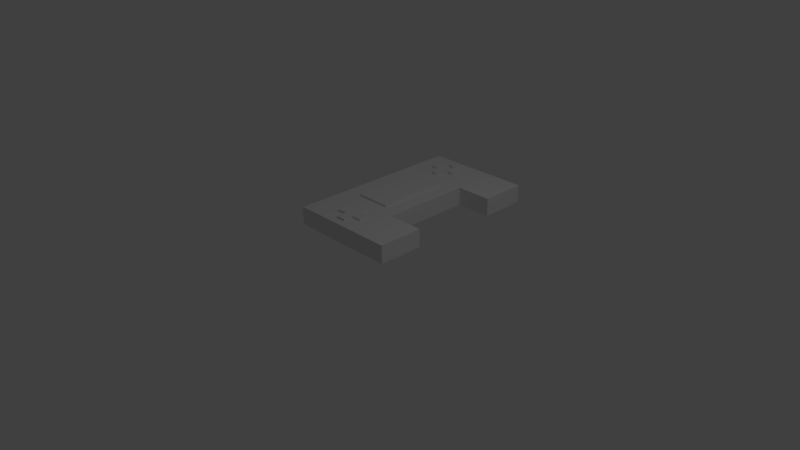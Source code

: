# Source: Controller.blend  (saved by Blender 2.78.0; exported with 4.5.12 LTS)
import bpy
from mathutils import Matrix  # noqa: F401  (used for matrix-valued properties, if any)

bpy.ops.wm.read_factory_settings(use_empty=True)
scene = bpy.context.scene
scene.name = 'Scene'

# ---- collections
col_collection_1 = bpy.data.collections.new('Collection 1'); scene.collection.children.link(col_collection_1)

# ---- materials (node trees are filled in below, after node groups)
mat_material_001 = bpy.data.materials.new('Material.001')
mat_material_001.alpha_threshold = 0.0
mat_material_001.use_transparent_shadow = False
mat_material_001.roughness = 0.5

# ---- material node trees

# ---- world
world_world = bpy.data.worlds.new('World'); scene.world = world_world
world_world.color = (0.05088, 0.05088, 0.05088)
world_world.use_sun_shadow = False
world_world.sun_shadow_jitter_overblur = 0.0
world_world.cycles.sampling_method = 'NONE'
world_world.cycles.sample_map_resolution = 256

# ---- cameras
cam_camera = bpy.data.cameras.new('Camera')
cam_camera.clip_end = 100.0
cam_camera.lens = 35.0
cam_camera.sensor_width = 32.0
cam_camera.sensor_height = 18.0
cam_camera.ortho_scale = 7.314
cam_camera.dof.focus_distance = 0.0
cam_camera.dof.aperture_fstop = 128.0

# ---- lights
light_lamp = bpy.data.lights.new('Lamp', 'POINT')
light_lamp.transmission_factor = 0.0
light_lamp.cutoff_distance = 30.0
light_lamp.energy = 100.0
light_lamp.shadow_buffer_clip_start = 1.001
light_lamp.shadow_soft_size = 0.1
light_lamp.shadow_maximum_resolution = 0.006
light_lamp.use_absolute_resolution = True
light_lamp.cycles.use_multiple_importance_sampling = False

# ---- meshes
me_controller_010 = bpy.data.meshes.new('Controller.010')
me_controller_010.from_pydata([(-0.0466, -0.1229, -1.028), (-0.06025, -0.1229, -1.035), (-0.07178, -0.1229, -1.045), (-0.08054, -0.1229, -1.058), (-0.086, -0.1229, -1.072), (-0.08786, -0.1229, -1.088), (-0.086, -0.1229, -1.103), (-0.08054, -0.1229, -1.117), (-0.07178, -0.1229, -1.13), (-0.06025, -0.1229, -1.14), (-0.01622, -0.1229, -1.024), (-0.001256, -0.1229, -1.028), (0.01239, -0.1229, -1.035), (0.02393, -0.1229, -1.045), (0.03268, -0.1229, -1.058), (0.03815, -0.1229, -1.072), (0.04001, -0.1229, -1.088), (0.03815, -0.1229, -1.103), (-0.03163, -0.1229, -1.024), (0.03268, -0.1229, -1.117), (0.02393, -0.1229, -1.13), (0.01239, -0.1229, -1.14), (-0.001256, -0.1229, -1.147), (-0.01622, -0.1229, -1.151), (-0.03163, -0.1229, -1.151), (-0.0466, -0.1229, -1.147), (0.03815, -0.1483, -1.103), (0.04001, -0.1483, -1.088), (0.03268, -0.1483, -1.117), (0.02393, -0.1483, -1.13), (0.01239, -0.1483, -1.14), (-0.001256, -0.1483, -1.147), (-0.01622, -0.1483, -1.151), (-0.03163, -0.1483, -1.151), (-0.0466, -0.1483, -1.147), (-0.06025, -0.1483, -1.14), (-0.07178, -0.1483, -1.13), (-0.08054, -0.1483, -1.117), (-0.086, -0.1483, -1.103), (-0.08786, -0.1483, -1.088), (-0.086, -0.1483, -1.072), (-0.08054, -0.1483, -1.058), (-0.07178, -0.1483, -1.045), (-0.06025, -0.1483, -1.035), (-0.0466, -0.1483, -1.028), (-0.03163, -0.1483, -1.024), (-0.01622, -0.1483, -1.024), (-0.001256, -0.1483, -1.028), (0.01239, -0.1483, -1.035), (0.02393, -0.1483, -1.045), (0.03268, -0.1483, -1.058), (0.03815, -0.1483, -1.072)], [], [(26, 17, 27), (26, 19, 17), (26, 28, 19), (19, 28, 20), (20, 28, 29), (21, 29, 30), (22, 30, 31), (23, 31, 32), (24, 32, 33), (25, 33, 34), (9, 34, 35), (8, 35, 36), (7, 36, 37), (6, 37, 38), (5, 38, 39), (4, 39, 40), (3, 40, 41), (2, 41, 42), (1, 42, 43), (0, 43, 44), (18, 44, 45), (10, 45, 46), (11, 46, 47), (12, 47, 48), (13, 48, 49), (14, 49, 50), (15, 50, 51), (16, 51, 27), (17, 16, 27), (20, 29, 21), (21, 30, 22), (22, 31, 23), (23, 32, 24), (24, 33, 25), (25, 34, 9), (9, 35, 8), (8, 36, 7), (7, 37, 6), (6, 38, 5), (5, 39, 4), (4, 40, 3), (3, 41, 2), (2, 42, 1), (1, 43, 0), (0, 44, 18), (18, 45, 10), (10, 46, 11), (11, 47, 12), (12, 48, 13), (13, 49, 14), (14, 50, 15), (15, 51, 16), (27, 51, 26), (26, 51, 28), (28, 51, 50), (29, 50, 49), (30, 49, 48), (31, 48, 47), (32, 47, 46), (33, 46, 45), (34, 45, 44), (35, 44, 43), (36, 43, 42), (37, 42, 41), (38, 41, 40), (39, 38, 40), (28, 50, 29), (29, 49, 30), (30, 48, 31), (31, 47, 32), (32, 46, 33), (33, 45, 34), (34, 44, 35), (35, 43, 36), (36, 42, 37), (37, 41, 38)])
_uv = me_controller_010.uv_layers.new(name='UVMap')
_uv.uv.foreach_set('vector', [0.6218, 0.912, 0.6161, 0.912, 0.6218, 0.9086, 0.6218, 0.912, 0.6161, 0.9153, 0.6161, 0.912, 0.6218, 0.912, 0.6218, 0.9153, 0.6161, 0.9153, 0.6161, 0.9153, 0.6218, 0.9153, 0.6161, 0.9181, 0.6161, 0.9181, 0.6218, 0.9153, 0.6218, 0.9181, 0.7402, 0.9198, 0.7376, 0.9255, 0.7402, 0.9255, 0.7433, 0.9198, 0.7402, 0.9255, 0.7433, 0.9255, 0.7466, 0.9198, 0.7433, 0.9255, 0.7466, 0.9255, 0.7501, 0.9198, 0.7466, 0.9255, 0.7501, 0.9255, 0.7534, 0.9198, 0.7501, 0.9255, 0.7534, 0.9255, 0.7565, 0.9198, 0.7534, 0.9255, 0.7565, 0.9255, 0.7591, 0.9198, 0.7565, 0.9255, 0.7591, 0.9255, 0.5123, 0.9153, 0.518, 0.9181, 0.518, 0.9153, 0.5123, 0.912, 0.518, 0.9153, 0.518, 0.912, 0.5123, 0.9086, 0.518, 0.912, 0.518, 0.9086, 0.5123, 0.9052, 0.518, 0.9086, 0.518, 0.9052, 0.5123, 0.9019, 0.518, 0.9052, 0.518, 0.9019, 0.5123, 0.8991, 0.518, 0.9019, 0.518, 0.8991, 0.3915, 0.9141, 0.3941, 0.9198, 0.3915, 0.9198, 0.3885, 0.9141, 0.3915, 0.9198, 0.3885, 0.9198, 0.3851, 0.9141, 0.3885, 0.9198, 0.3851, 0.9198, 0.3817, 0.9141, 0.3851, 0.9198, 0.3817, 0.9198, 0.3783, 0.9141, 0.3817, 0.9198, 0.3783, 0.9198, 0.3752, 0.9141, 0.3783, 0.9198, 0.3752, 0.9198, 0.3727, 0.9141, 0.3752, 0.9198, 0.3727, 0.9198, 0.6161, 0.9019, 0.6218, 0.8991, 0.6218, 0.9019, 0.6161, 0.9052, 0.6218, 0.9019, 0.6218, 0.9052, 0.6161, 0.9086, 0.6218, 0.9052, 0.6218, 0.9086, 0.6161, 0.912, 0.6161, 0.9086, 0.6218, 0.9086, 0.7376, 0.9198, 0.7376, 0.9255, 0.7402, 0.9198, 0.7402, 0.9198, 0.7402, 0.9255, 0.7433, 0.9198, 0.7433, 0.9198, 0.7433, 0.9255, 0.7466, 0.9198, 0.7466, 0.9198, 0.7466, 0.9255, 0.7501, 0.9198, 0.7501, 0.9198, 0.7501, 0.9255, 0.7534, 0.9198, 0.7534, 0.9198, 0.7534, 0.9255, 0.7565, 0.9198, 0.7565, 0.9198, 0.7565, 0.9255, 0.7591, 0.9198, 0.5123, 0.9181, 0.518, 0.9181, 0.5123, 0.9153, 0.5123, 0.9153, 0.518, 0.9153, 0.5123, 0.912, 0.5123, 0.912, 0.518, 0.912, 0.5123, 0.9086, 0.5123, 0.9086, 0.518, 0.9086, 0.5123, 0.9052, 0.5123, 0.9052, 0.518, 0.9052, 0.5123, 0.9019, 0.5123, 0.9019, 0.518, 0.9019, 0.5123, 0.8991, 0.3941, 0.9141, 0.3941, 0.9198, 0.3915, 0.9141, 0.3915, 0.9141, 0.3915, 0.9198, 0.3885, 0.9141, 0.3885, 0.9141, 0.3885, 0.9198, 0.3851, 0.9141, 0.3851, 0.9141, 0.3851, 0.9198, 0.3817, 0.9141, 0.3817, 0.9141, 0.3817, 0.9198, 0.3783, 0.9141, 0.3783, 0.9141, 0.3783, 0.9198, 0.3752, 0.9141, 0.3752, 0.9141, 0.3752, 0.9198, 0.3727, 0.9141, 0.6161, 0.8991, 0.6218, 0.8991, 0.6161, 0.9019, 0.6161, 0.9019, 0.6218, 0.9019, 0.6161, 0.9052, 0.6161, 0.9052, 0.6218, 0.9052, 0.6161, 0.9086, 0.3044, 0.9218, 0.301, 0.9214, 0.3078, 0.9214, 0.3078, 0.9214, 0.301, 0.9214, 0.3111, 0.9202, 0.3111, 0.9202, 0.301, 0.9214, 0.2977, 0.9202, 0.3139, 0.9182, 0.2977, 0.9202, 0.2949, 0.9182, 0.3162, 0.9156, 0.2949, 0.9182, 0.2926, 0.9156, 0.3178, 0.9126, 0.2926, 0.9156, 0.291, 0.9126, 0.3186, 0.9092, 0.291, 0.9126, 0.2902, 0.9092, 0.3186, 0.9058, 0.2902, 0.9092, 0.2902, 0.9058, 0.3178, 0.9024, 0.2902, 0.9058, 0.291, 0.9024, 0.3162, 0.8993, 0.291, 0.9024, 0.2926, 0.8993, 0.3139, 0.8968, 0.2926, 0.8993, 0.2949, 0.8968, 0.3111, 0.8948, 0.2949, 0.8968, 0.2977, 0.8948, 0.3078, 0.8936, 0.2977, 0.8948, 0.301, 0.8936, 0.3044, 0.8932, 0.3078, 0.8936, 0.301, 0.8936, 0.3111, 0.9202, 0.2977, 0.9202, 0.3139, 0.9182, 0.3139, 0.9182, 0.2949, 0.9182, 0.3162, 0.9156, 0.3162, 0.9156, 0.2926, 0.9156, 0.3178, 0.9126, 0.3178, 0.9126, 0.291, 0.9126, 0.3186, 0.9092, 0.3186, 0.9092, 0.2902, 0.9092, 0.3186, 0.9058, 0.3186, 0.9058, 0.2902, 0.9058, 0.3178, 0.9024, 0.3178, 0.9024, 0.291, 0.9024, 0.3162, 0.8993, 0.3162, 0.8993, 0.2926, 0.8993, 0.3139, 0.8968, 0.3139, 0.8968, 0.2949, 0.8968, 0.3111, 0.8948, 0.3111, 0.8948, 0.2977, 0.8948, 0.3078, 0.8936])
me_controller_010.materials.append(mat_material_001)
me_controller_010.use_remesh_preserve_volume = False
me_controller_010.use_remesh_preserve_attributes = False
me_controller_010.use_mirror_vertex_groups = False
me_controller_010.update()
me_controller_009 = bpy.data.meshes.new('Controller.009')
me_controller_009.from_pydata([(-0.08054, -0.1229, -0.7696), (-0.086, -0.1229, -0.784), (-0.07178, -0.1229, -0.7569), (-0.06025, -0.1229, -0.7467), (-0.0466, -0.1229, -0.7396), (-0.03163, -0.1229, -0.7359), (-0.01622, -0.1229, -0.7359), (-0.001256, -0.1229, -0.7396), (0.01239, -0.1229, -0.7467), (0.02393, -0.1229, -0.7569), (0.03268, -0.1229, -0.7696), (0.03815, -0.1229, -0.784), (0.04001, -0.1229, -0.7993), (0.03815, -0.1229, -0.8146), (0.03268, -0.1229, -0.829), (0.02393, -0.1229, -0.8417), (0.01239, -0.1229, -0.8519), (-0.001256, -0.1229, -0.8591), (-0.01622, -0.1229, -0.8628), (-0.08786, -0.1229, -0.7993), (-0.086, -0.1229, -0.8146), (-0.08054, -0.1229, -0.829), (-0.07178, -0.1229, -0.8417), (-0.06025, -0.1229, -0.8519), (-0.0466, -0.1229, -0.8591), (-0.03163, -0.1229, -0.8628), (0.03815, -0.1483, -0.8146), (0.04001, -0.1483, -0.7993), (0.03268, -0.1483, -0.829), (0.02393, -0.1483, -0.8417), (0.01239, -0.1483, -0.8519), (-0.001256, -0.1483, -0.8591), (-0.01622, -0.1483, -0.8628), (-0.03163, -0.1483, -0.8628), (-0.0466, -0.1483, -0.8591), (-0.06025, -0.1483, -0.8519), (-0.07178, -0.1483, -0.8417), (-0.08054, -0.1483, -0.829), (-0.086, -0.1483, -0.8146), (-0.08786, -0.1483, -0.7993), (-0.086, -0.1483, -0.784), (-0.08054, -0.1483, -0.7696), (-0.07178, -0.1483, -0.7569), (-0.06025, -0.1483, -0.7467), (-0.0466, -0.1483, -0.7396), (-0.03163, -0.1483, -0.7359), (-0.01622, -0.1483, -0.7359), (-0.001256, -0.1483, -0.7396), (0.01239, -0.1483, -0.7467), (0.02393, -0.1483, -0.7569), (0.03268, -0.1483, -0.7696), (0.03815, -0.1483, -0.784)], [], [(26, 13, 27), (26, 14, 13), (26, 28, 14), (14, 28, 15), (15, 28, 29), (16, 29, 30), (17, 30, 31), (18, 31, 32), (25, 32, 33), (24, 33, 34), (23, 34, 35), (22, 35, 36), (21, 36, 37), (20, 37, 38), (19, 38, 39), (1, 39, 40), (0, 40, 41), (2, 41, 42), (3, 42, 43), (4, 43, 44), (5, 44, 45), (6, 45, 46), (7, 46, 47), (8, 47, 48), (9, 48, 49), (10, 49, 50), (11, 50, 51), (12, 51, 27), (13, 12, 27), (15, 29, 16), (16, 30, 17), (17, 31, 18), (18, 32, 25), (25, 33, 24), (24, 34, 23), (23, 35, 22), (22, 36, 21), (21, 37, 20), (20, 38, 19), (19, 39, 1), (1, 40, 0), (0, 41, 2), (2, 42, 3), (3, 43, 4), (4, 44, 5), (5, 45, 6), (6, 46, 7), (7, 47, 8), (8, 48, 9), (9, 49, 10), (10, 50, 11), (11, 51, 12), (27, 51, 26), (26, 51, 28), (28, 51, 50), (29, 50, 49), (30, 49, 48), (31, 48, 47), (32, 47, 46), (33, 46, 45), (34, 45, 44), (35, 44, 43), (36, 43, 42), (37, 42, 41), (38, 41, 40), (39, 38, 40), (28, 50, 29), (29, 49, 30), (30, 48, 31), (31, 47, 32), (32, 46, 33), (33, 45, 34), (34, 44, 35), (35, 43, 36), (36, 42, 37), (37, 41, 38)])
_uv = me_controller_009.uv_layers.new(name='UVMap')
_uv.uv.foreach_set('vector', [0.9216, 0.5452, 0.9159, 0.5452, 0.9216, 0.5418, 0.9216, 0.5452, 0.9159, 0.5485, 0.9159, 0.5452, 0.9216, 0.5452, 0.9216, 0.5485, 0.9159, 0.5485, 0.9159, 0.5485, 0.9216, 0.5485, 0.9159, 0.5513, 0.9159, 0.5513, 0.9216, 0.5485, 0.9216, 0.5513, 0.7177, 0.9198, 0.7151, 0.9255, 0.7177, 0.9255, 0.7208, 0.9198, 0.7177, 0.9255, 0.7208, 0.9255, 0.7241, 0.9198, 0.7208, 0.9255, 0.7241, 0.9255, 0.7276, 0.9198, 0.7241, 0.9255, 0.7276, 0.9255, 0.7309, 0.9198, 0.7276, 0.9255, 0.7309, 0.9255, 0.734, 0.9198, 0.7309, 0.9255, 0.734, 0.9255, 0.7366, 0.9198, 0.734, 0.9255, 0.7366, 0.9255, 0.9226, 0.5485, 0.9283, 0.5513, 0.9283, 0.5485, 0.9226, 0.5452, 0.9283, 0.5485, 0.9283, 0.5452, 0.9226, 0.5418, 0.9283, 0.5452, 0.9283, 0.5418, 0.9226, 0.5384, 0.9283, 0.5418, 0.9283, 0.5384, 0.9226, 0.5351, 0.9283, 0.5384, 0.9283, 0.5351, 0.9226, 0.5323, 0.9283, 0.5351, 0.9283, 0.5323, 0.3394, 0.9141, 0.342, 0.9198, 0.3394, 0.9198, 0.3363, 0.9141, 0.3394, 0.9198, 0.3363, 0.9198, 0.333, 0.9141, 0.3363, 0.9198, 0.333, 0.9198, 0.3295, 0.9141, 0.333, 0.9198, 0.3295, 0.9198, 0.3262, 0.9141, 0.3295, 0.9198, 0.3262, 0.9198, 0.3231, 0.9141, 0.3262, 0.9198, 0.3231, 0.9198, 0.3205, 0.9141, 0.3231, 0.9198, 0.3205, 0.9198, 0.9159, 0.5351, 0.9216, 0.5323, 0.9216, 0.5351, 0.9159, 0.5384, 0.9216, 0.5351, 0.9216, 0.5384, 0.9159, 0.5418, 0.9216, 0.5384, 0.9216, 0.5418, 0.9159, 0.5452, 0.9159, 0.5418, 0.9216, 0.5418, 0.7151, 0.9198, 0.7151, 0.9255, 0.7177, 0.9198, 0.7177, 0.9198, 0.7177, 0.9255, 0.7208, 0.9198, 0.7208, 0.9198, 0.7208, 0.9255, 0.7241, 0.9198, 0.7241, 0.9198, 0.7241, 0.9255, 0.7276, 0.9198, 0.7276, 0.9198, 0.7276, 0.9255, 0.7309, 0.9198, 0.7309, 0.9198, 0.7309, 0.9255, 0.734, 0.9198, 0.734, 0.9198, 0.734, 0.9255, 0.7366, 0.9198, 0.9226, 0.5513, 0.9283, 0.5513, 0.9226, 0.5485, 0.9226, 0.5485, 0.9283, 0.5485, 0.9226, 0.5452, 0.9226, 0.5452, 0.9283, 0.5452, 0.9226, 0.5418, 0.9226, 0.5418, 0.9283, 0.5418, 0.9226, 0.5384, 0.9226, 0.5384, 0.9283, 0.5384, 0.9226, 0.5351, 0.9226, 0.5351, 0.9283, 0.5351, 0.9226, 0.5323, 0.342, 0.9141, 0.342, 0.9198, 0.3394, 0.9141, 0.3394, 0.9141, 0.3394, 0.9198, 0.3363, 0.9141, 0.3363, 0.9141, 0.3363, 0.9198, 0.333, 0.9141, 0.333, 0.9141, 0.333, 0.9198, 0.3295, 0.9141, 0.3295, 0.9141, 0.3295, 0.9198, 0.3262, 0.9141, 0.3262, 0.9141, 0.3262, 0.9198, 0.3231, 0.9141, 0.3231, 0.9141, 0.3231, 0.9198, 0.3205, 0.9141, 0.9159, 0.5323, 0.9216, 0.5323, 0.9159, 0.5351, 0.9159, 0.5351, 0.9216, 0.5351, 0.9159, 0.5384, 0.9159, 0.5384, 0.9216, 0.5384, 0.9159, 0.5418, 0.3178, 0.8727, 0.3186, 0.8761, 0.3162, 0.8697, 0.3162, 0.8697, 0.3186, 0.8761, 0.3139, 0.8671, 0.3139, 0.8671, 0.3186, 0.8761, 0.3186, 0.8795, 0.3111, 0.8651, 0.3186, 0.8795, 0.3178, 0.8829, 0.3078, 0.8639, 0.3178, 0.8829, 0.3162, 0.8859, 0.3044, 0.8635, 0.3162, 0.8859, 0.3139, 0.8885, 0.301, 0.8639, 0.3139, 0.8885, 0.3111, 0.8905, 0.2977, 0.8651, 0.3111, 0.8905, 0.3078, 0.8917, 0.2949, 0.8671, 0.3078, 0.8917, 0.3044, 0.8921, 0.2926, 0.8697, 0.3044, 0.8921, 0.301, 0.8917, 0.291, 0.8727, 0.301, 0.8917, 0.2977, 0.8905, 0.2902, 0.8761, 0.2977, 0.8905, 0.2949, 0.8885, 0.2902, 0.8795, 0.2949, 0.8885, 0.2926, 0.8859, 0.291, 0.8829, 0.2902, 0.8795, 0.2926, 0.8859, 0.3139, 0.8671, 0.3186, 0.8795, 0.3111, 0.8651, 0.3111, 0.8651, 0.3178, 0.8829, 0.3078, 0.8639, 0.3078, 0.8639, 0.3162, 0.8859, 0.3044, 0.8635, 0.3044, 0.8635, 0.3139, 0.8885, 0.301, 0.8639, 0.301, 0.8639, 0.3111, 0.8905, 0.2977, 0.8651, 0.2977, 0.8651, 0.3078, 0.8917, 0.2949, 0.8671, 0.2949, 0.8671, 0.3044, 0.8921, 0.2926, 0.8697, 0.2926, 0.8697, 0.301, 0.8917, 0.291, 0.8727, 0.291, 0.8727, 0.2977, 0.8905, 0.2902, 0.8761, 0.2902, 0.8761, 0.2949, 0.8885, 0.2902, 0.8795])
me_controller_009.materials.append(mat_material_001)
me_controller_009.use_remesh_preserve_volume = False
me_controller_009.use_remesh_preserve_attributes = False
me_controller_009.use_mirror_vertex_groups = False
me_controller_009.update()
me_controller_008 = bpy.data.meshes.new('Controller.008')
me_controller_008.from_pydata([(0.1218, -0.1229, -0.8928), (0.1069, -0.1229, -0.8892), (0.09155, -0.1229, -0.8892), (0.07665, -0.1229, -0.8928), (0.06306, -0.1229, -0.9), (0.05158, -0.1229, -0.9102), (0.04286, -0.1229, -0.9228), (0.03742, -0.1229, -0.9371), (0.03557, -0.1229, -0.9524), (0.03742, -0.1229, -0.9676), (0.04286, -0.1229, -0.982), (0.05158, -0.1229, -0.9946), (0.06306, -0.1229, -1.005), (0.07665, -0.1229, -1.012), (0.09155, -0.1229, -1.016), (0.1069, -0.1229, -1.016), (0.1218, -0.1229, -1.012), (0.1354, -0.1229, -0.9), (0.1469, -0.1229, -0.9102), (0.1556, -0.1229, -0.9228), (0.161, -0.1229, -0.9371), (0.1629, -0.1229, -0.9524), (0.161, -0.1229, -0.9676), (0.1354, -0.1229, -1.005), (0.1469, -0.1229, -0.9946), (0.1556, -0.1229, -0.982), (0.161, -0.1483, -0.9676), (0.1629, -0.1483, -0.9524), (0.1556, -0.1483, -0.982), (0.1469, -0.1483, -0.9946), (0.1354, -0.1483, -1.005), (0.1218, -0.1483, -1.012), (0.1069, -0.1483, -1.016), (0.09155, -0.1483, -1.016), (0.07665, -0.1483, -1.012), (0.06306, -0.1483, -1.005), (0.05158, -0.1483, -0.9946), (0.04286, -0.1483, -0.982), (0.03742, -0.1483, -0.9676), (0.03557, -0.1483, -0.9524), (0.03742, -0.1483, -0.9371), (0.04286, -0.1483, -0.9228), (0.05158, -0.1483, -0.9102), (0.06306, -0.1483, -0.9), (0.07665, -0.1483, -0.8928), (0.09155, -0.1483, -0.8892), (0.1069, -0.1483, -0.8892), (0.1218, -0.1483, -0.8928), (0.1354, -0.1483, -0.9), (0.1469, -0.1483, -0.9102), (0.1556, -0.1483, -0.9228), (0.161, -0.1483, -0.9371)], [], [(26, 22, 27), (26, 25, 22), (26, 28, 25), (25, 28, 24), (24, 28, 29), (23, 29, 30), (16, 30, 31), (15, 31, 32), (14, 32, 33), (13, 33, 34), (12, 34, 35), (11, 35, 36), (10, 36, 37), (9, 37, 38), (8, 38, 39), (7, 39, 40), (6, 40, 41), (5, 41, 42), (4, 42, 43), (3, 43, 44), (2, 44, 45), (1, 45, 46), (0, 46, 47), (17, 47, 48), (18, 48, 49), (19, 49, 50), (20, 50, 51), (21, 51, 27), (22, 21, 27), (24, 29, 23), (23, 30, 16), (16, 31, 15), (15, 32, 14), (14, 33, 13), (13, 34, 12), (12, 35, 11), (11, 36, 10), (10, 37, 9), (9, 38, 8), (8, 39, 7), (7, 40, 6), (6, 41, 5), (5, 42, 4), (4, 43, 3), (3, 44, 2), (2, 45, 1), (1, 46, 0), (0, 47, 17), (17, 48, 18), (18, 49, 19), (19, 50, 20), (20, 51, 21), (27, 51, 26), (26, 51, 28), (28, 51, 50), (29, 50, 49), (30, 49, 48), (31, 48, 47), (32, 47, 46), (33, 46, 45), (34, 45, 44), (35, 44, 43), (36, 43, 42), (37, 42, 41), (38, 41, 40), (39, 38, 40), (28, 50, 29), (29, 49, 30), (30, 48, 31), (31, 47, 32), (32, 46, 33), (33, 45, 34), (34, 44, 35), (35, 43, 36), (36, 42, 37), (37, 41, 38)])
_uv = me_controller_008.uv_layers.new(name='UVMap')
_uv.uv.foreach_set('vector', [0.935, 0.5452, 0.9293, 0.5452, 0.935, 0.5418, 0.935, 0.5452, 0.9293, 0.5484, 0.9293, 0.5452, 0.935, 0.5452, 0.935, 0.5484, 0.9293, 0.5484, 0.9293, 0.5484, 0.935, 0.5484, 0.9293, 0.5512, 0.9293, 0.5512, 0.935, 0.5484, 0.935, 0.5512, 0.6413, 0.9204, 0.6388, 0.9261, 0.6413, 0.9261, 0.6444, 0.9204, 0.6413, 0.9261, 0.6444, 0.9261, 0.6477, 0.9204, 0.6444, 0.9261, 0.6477, 0.9261, 0.6512, 0.9204, 0.6477, 0.9261, 0.6512, 0.9261, 0.6545, 0.9204, 0.6512, 0.9261, 0.6545, 0.9261, 0.6575, 0.9204, 0.6545, 0.9261, 0.6575, 0.9261, 0.6601, 0.9204, 0.6575, 0.9261, 0.6601, 0.9261, 0.4763, 0.9283, 0.482, 0.9312, 0.482, 0.9283, 0.4763, 0.9251, 0.482, 0.9283, 0.482, 0.9251, 0.4763, 0.9217, 0.482, 0.9251, 0.482, 0.9217, 0.4763, 0.9183, 0.482, 0.9217, 0.482, 0.9183, 0.4763, 0.9151, 0.482, 0.9183, 0.482, 0.9151, 0.4763, 0.9122, 0.482, 0.9151, 0.482, 0.9122, 0.7964, 0.9198, 0.799, 0.9255, 0.7964, 0.9255, 0.7934, 0.9198, 0.7964, 0.9255, 0.7934, 0.9255, 0.79, 0.9198, 0.7934, 0.9255, 0.79, 0.9255, 0.7866, 0.9198, 0.79, 0.9255, 0.7866, 0.9255, 0.7833, 0.9198, 0.7866, 0.9255, 0.7833, 0.9255, 0.7802, 0.9198, 0.7833, 0.9255, 0.7802, 0.9255, 0.7777, 0.9198, 0.7802, 0.9255, 0.7777, 0.9255, 0.9293, 0.5351, 0.935, 0.5323, 0.935, 0.5351, 0.9293, 0.5383, 0.935, 0.5351, 0.935, 0.5383, 0.9293, 0.5418, 0.935, 0.5383, 0.935, 0.5418, 0.9293, 0.5452, 0.9293, 0.5418, 0.935, 0.5418, 0.6388, 0.9204, 0.6388, 0.9261, 0.6413, 0.9204, 0.6413, 0.9204, 0.6413, 0.9261, 0.6444, 0.9204, 0.6444, 0.9204, 0.6444, 0.9261, 0.6477, 0.9204, 0.6477, 0.9204, 0.6477, 0.9261, 0.6512, 0.9204, 0.6512, 0.9204, 0.6512, 0.9261, 0.6545, 0.9204, 0.6545, 0.9204, 0.6545, 0.9261, 0.6575, 0.9204, 0.6575, 0.9204, 0.6575, 0.9261, 0.6601, 0.9204, 0.4763, 0.9312, 0.482, 0.9312, 0.4763, 0.9283, 0.4763, 0.9283, 0.482, 0.9283, 0.4763, 0.9251, 0.4763, 0.9251, 0.482, 0.9251, 0.4763, 0.9217, 0.4763, 0.9217, 0.482, 0.9217, 0.4763, 0.9183, 0.4763, 0.9183, 0.482, 0.9183, 0.4763, 0.9151, 0.4763, 0.9151, 0.482, 0.9151, 0.4763, 0.9122, 0.799, 0.9198, 0.799, 0.9255, 0.7964, 0.9198, 0.7964, 0.9198, 0.7964, 0.9255, 0.7934, 0.9198, 0.7934, 0.9198, 0.7934, 0.9255, 0.79, 0.9198, 0.79, 0.9198, 0.79, 0.9255, 0.7866, 0.9198, 0.7866, 0.9198, 0.7866, 0.9255, 0.7833, 0.9198, 0.7833, 0.9198, 0.7833, 0.9255, 0.7802, 0.9198, 0.7802, 0.9198, 0.7802, 0.9255, 0.7777, 0.9198, 0.9293, 0.5323, 0.935, 0.5323, 0.9293, 0.5351, 0.9293, 0.5351, 0.935, 0.5351, 0.9293, 0.5383, 0.9293, 0.5383, 0.935, 0.5383, 0.9293, 0.5418, 0.4905, 0.9007, 0.4937, 0.8995, 0.4877, 0.9027, 0.4877, 0.9027, 0.4937, 0.8995, 0.4854, 0.9053, 0.4854, 0.9053, 0.4937, 0.8995, 0.4971, 0.8991, 0.4838, 0.9083, 0.4971, 0.8991, 0.5006, 0.8995, 0.483, 0.9116, 0.5006, 0.8995, 0.5038, 0.9007, 0.483, 0.9151, 0.5038, 0.9007, 0.5066, 0.9027, 0.4838, 0.9184, 0.5066, 0.9027, 0.5089, 0.9053, 0.4854, 0.9215, 0.5089, 0.9053, 0.5105, 0.9083, 0.4877, 0.924, 0.5105, 0.9083, 0.5113, 0.9116, 0.4905, 0.926, 0.5113, 0.9116, 0.5113, 0.9151, 0.4937, 0.9272, 0.5113, 0.9151, 0.5105, 0.9184, 0.4971, 0.9276, 0.5105, 0.9184, 0.5089, 0.9215, 0.5006, 0.9272, 0.5089, 0.9215, 0.5066, 0.924, 0.5038, 0.926, 0.5006, 0.9272, 0.5066, 0.924, 0.4854, 0.9053, 0.4971, 0.8991, 0.4838, 0.9083, 0.4838, 0.9083, 0.5006, 0.8995, 0.483, 0.9116, 0.483, 0.9116, 0.5038, 0.9007, 0.483, 0.9151, 0.483, 0.9151, 0.5066, 0.9027, 0.4838, 0.9184, 0.4838, 0.9184, 0.5089, 0.9053, 0.4854, 0.9215, 0.4854, 0.9215, 0.5105, 0.9083, 0.4877, 0.924, 0.4877, 0.924, 0.5113, 0.9116, 0.4905, 0.926, 0.4905, 0.926, 0.5113, 0.9151, 0.4937, 0.9272, 0.4937, 0.9272, 0.5105, 0.9184, 0.4971, 0.9276, 0.4971, 0.9276, 0.5089, 0.9215, 0.5006, 0.9272])
me_controller_008.materials.append(mat_material_001)
me_controller_008.use_remesh_preserve_volume = False
me_controller_008.use_remesh_preserve_attributes = False
me_controller_008.use_mirror_vertex_groups = False
me_controller_008.update()
me_controller_007 = bpy.data.meshes.new('Controller.007')
me_controller_007.from_pydata([(-0.09014, -0.1229, -0.9372), (-0.0883, -0.1229, -0.9524), (-0.09557, -0.1229, -0.9229), (-0.1043, -0.1229, -0.9103), (-0.1157, -0.1229, -0.9001), (-0.1293, -0.1229, -0.893), (-0.1441, -0.1229, -0.8893), (-0.1595, -0.1229, -0.8893), (-0.1743, -0.1229, -0.893), (-0.1879, -0.1229, -0.9001), (-0.1993, -0.1229, -0.9103), (-0.208, -0.1229, -0.9229), (-0.2135, -0.1229, -0.9372), (-0.2153, -0.1229, -0.9524), (-0.2135, -0.1229, -0.9676), (-0.208, -0.1229, -0.9819), (-0.1993, -0.1229, -0.9945), (-0.1879, -0.1229, -1.005), (-0.1743, -0.1229, -1.012), (-0.1595, -0.1229, -1.015), (-0.1441, -0.1229, -1.015), (-0.1293, -0.1229, -1.012), (-0.1157, -0.1229, -1.005), (-0.1043, -0.1229, -0.9945), (-0.09557, -0.1229, -0.9819), (-0.09014, -0.1229, -0.9676), (-0.0466, -0.1229, -1.028), (-0.06025, -0.1229, -1.035), (-0.07178, -0.1229, -1.045), (-0.08054, -0.1229, -1.058), (-0.086, -0.1229, -1.072), (-0.08786, -0.1229, -1.088), (-0.086, -0.1229, -1.103), (-0.08054, -0.1229, -1.117), (-0.07178, -0.1229, -1.13), (-0.06025, -0.1229, -1.14), (-0.08054, -0.1229, -0.7696), (-0.086, -0.1229, -0.784), (-0.07178, -0.1229, -0.7569), (-0.06025, -0.1229, -0.7467), (-0.0466, -0.1229, -0.7396), (-0.03163, -0.1229, -0.7359), (-0.01622, -0.1229, -0.7359), (-0.001256, -0.1229, -0.7396), (0.01239, -0.1229, -0.7467), (0.02393, -0.1229, -0.7569), (0.03268, -0.1229, -0.7696), (0.03815, -0.1229, -0.784), (0.1218, -0.1229, -0.8928), (0.1069, -0.1229, -0.8892), (0.04001, -0.1229, -0.7993), (0.09155, -0.1229, -0.8892), (0.03815, -0.1229, -0.8146), (0.07665, -0.1229, -0.8928), (0.03268, -0.1229, -0.829), (0.06306, -0.1229, -0.9), (0.02393, -0.1229, -0.8417), (0.05158, -0.1229, -0.9102), (0.01239, -0.1229, -0.8519), (0.04286, -0.1229, -0.9228), (-0.001256, -0.1229, -0.8591), (0.03742, -0.1229, -0.9371), (-0.01622, -0.1229, -0.8628), (0.03557, -0.1229, -0.9524), (-0.01622, -0.1229, -1.024), (-0.001256, -0.1229, -1.028), (0.03742, -0.1229, -0.9676), (0.01239, -0.1229, -1.035), (0.04286, -0.1229, -0.982), (0.02393, -0.1229, -1.045), (0.05158, -0.1229, -0.9946), (0.03268, -0.1229, -1.058), (0.06306, -0.1229, -1.005), (0.03815, -0.1229, -1.072), (0.07665, -0.1229, -1.012), (0.04001, -0.1229, -1.088), (0.09155, -0.1229, -1.016), (0.03815, -0.1229, -1.103), (0.1069, -0.1229, -1.016), (0.1218, -0.1229, -1.012), (-0.08786, -0.1229, -0.7993), (-0.086, -0.1229, -0.8146), (-0.08054, -0.1229, -0.829), (-0.07178, -0.1229, -0.8417), (-0.06025, -0.1229, -0.8519), (-0.0466, -0.1229, -0.8591), (-0.03163, -0.1229, -0.8628), (-0.03163, -0.1229, -1.024), (0.1354, -0.1229, -0.9), (0.1469, -0.1229, -0.9102), (0.1556, -0.1229, -0.9228), (0.161, -0.1229, -0.9371), (0.1629, -0.1229, -0.9524), (0.161, -0.1229, -0.9676), (0.03268, -0.1229, -1.117), (0.1354, -0.1229, -1.005), (0.02393, -0.1229, -1.13), (0.01239, -0.1229, -1.14), (-0.001256, -0.1229, -1.147), (-0.01622, -0.1229, -1.151), (-0.03163, -0.1229, -1.151), (-0.0466, -0.1229, -1.147), (0.1469, -0.1229, -0.9946), (0.1556, -0.1229, -0.982)], [(8, 9), (16, 17), (88, 89), (90, 91), (15, 16), (102, 103), (99, 100), (89, 90), (45, 46), (92, 93), (46, 47), (14, 15), (95, 102), (97, 98), (98, 99), (35, 101), (9, 10), (40, 41), (33, 34), (91, 92), (41, 42), (12, 13), (42, 43), (44, 45), (11, 12), (93, 103), (39, 40), (38, 39), (96, 97), (34, 35), (10, 11), (43, 44), (36, 38), (13, 14), (48, 88), (100, 101)], [(25, 26, 1), (25, 27, 26), (25, 24, 27), (27, 24, 28), (28, 24, 23), (29, 23, 22), (30, 22, 21), (31, 21, 20), (32, 20, 19), (18, 32, 19), (18, 33, 32), (18, 17, 33), (28, 23, 29), (29, 22, 30), (30, 21, 31), (31, 20, 32), (36, 8, 37), (47, 49, 48), (47, 50, 49), (49, 50, 51), (51, 50, 52), (53, 52, 54), (55, 54, 56), (57, 56, 58), (59, 58, 60), (61, 60, 62), (63, 62, 64), (65, 63, 64), (65, 66, 63), (65, 67, 66), (66, 67, 68), (68, 67, 69), (70, 69, 71), (72, 71, 73), (74, 73, 75), (76, 75, 77), (78, 77, 79), (78, 76, 77), (8, 7, 37), (37, 7, 80), (80, 7, 6), (5, 80, 6), (5, 81, 80), (5, 4, 81), (81, 4, 82), (82, 4, 3), (83, 3, 2), (84, 2, 0), (85, 0, 1), (86, 1, 87), (62, 87, 64), (62, 86, 87), (82, 3, 83), (83, 2, 84), (84, 0, 85), (26, 87, 1), (68, 69, 70), (70, 71, 72), (72, 73, 74), (74, 75, 76), (77, 94, 79), (79, 94, 95), (95, 94, 96), (51, 52, 53), (53, 54, 55), (55, 56, 57), (57, 58, 59), (59, 60, 61), (86, 85, 1), (63, 61, 62)])
_uv = me_controller_007.uv_layers.new(name='UVMap')
_uv.uv.foreach_set('vector', [0.8443, 0.1288, 0.8579, 0.1386, 0.8409, 0.1292, 0.8443, 0.1288, 0.8595, 0.1355, 0.8579, 0.1386, 0.8443, 0.1288, 0.8475, 0.1276, 0.8595, 0.1355, 0.8595, 0.1355, 0.8475, 0.1276, 0.8618, 0.1329, 0.8618, 0.1329, 0.8475, 0.1276, 0.8504, 0.1256, 0.8646, 0.131, 0.8504, 0.1256, 0.8526, 0.1231, 0.8678, 0.1297, 0.8526, 0.1231, 0.8542, 0.12, 0.8713, 0.1293, 0.8542, 0.12, 0.8551, 0.1167, 0.8747, 0.1297, 0.8551, 0.1167, 0.8551, 0.1133, 0.8542, 0.11, 0.8747, 0.1297, 0.8551, 0.1133, 0.8542, 0.11, 0.8779, 0.131, 0.8747, 0.1297, 0.8542, 0.11, 0.8526, 0.1069, 0.8779, 0.131, 0.8618, 0.1329, 0.8504, 0.1256, 0.8646, 0.131, 0.8646, 0.131, 0.8526, 0.1231, 0.8678, 0.1297, 0.8678, 0.1297, 0.8542, 0.12, 0.8713, 0.1293, 0.8713, 0.1293, 0.8551, 0.1167, 0.8747, 0.1297, 0.8, 0.131, 0.8276, 0.11, 0.8032, 0.1297, 0.8032, 0.1576, 0.8268, 0.173, 0.8276, 0.1763, 0.8032, 0.1576, 0.8066, 0.158, 0.8268, 0.173, 0.8268, 0.173, 0.8066, 0.158, 0.8268, 0.1695, 0.8268, 0.1695, 0.8066, 0.158, 0.8101, 0.1576, 0.8276, 0.1662, 0.8101, 0.1576, 0.8133, 0.1563, 0.8292, 0.1631, 0.8133, 0.1563, 0.8161, 0.1544, 0.8315, 0.1606, 0.8161, 0.1544, 0.8184, 0.1518, 0.8343, 0.1586, 0.8184, 0.1518, 0.82, 0.1487, 0.8375, 0.1574, 0.82, 0.1487, 0.8209, 0.1454, 0.8409, 0.157, 0.8209, 0.1454, 0.857, 0.1454, 0.8579, 0.1487, 0.8409, 0.157, 0.857, 0.1454, 0.8579, 0.1487, 0.8444, 0.1574, 0.8409, 0.157, 0.8579, 0.1487, 0.8595, 0.1518, 0.8444, 0.1574, 0.8444, 0.1574, 0.8595, 0.1518, 0.8476, 0.1586, 0.8476, 0.1586, 0.8595, 0.1518, 0.8618, 0.1544, 0.8504, 0.1606, 0.8618, 0.1544, 0.8646, 0.1563, 0.8527, 0.1631, 0.8646, 0.1563, 0.8678, 0.1576, 0.8543, 0.1662, 0.8678, 0.1576, 0.8713, 0.158, 0.8551, 0.1695, 0.8713, 0.158, 0.8747, 0.1576, 0.8551, 0.173, 0.8747, 0.1576, 0.8543, 0.1763, 0.8551, 0.173, 0.8551, 0.1695, 0.8747, 0.1576, 0.8276, 0.11, 0.8268, 0.1133, 0.8032, 0.1297, 0.8032, 0.1297, 0.8268, 0.1133, 0.8066, 0.1293, 0.8066, 0.1293, 0.8268, 0.1133, 0.8268, 0.1167, 0.8276, 0.12, 0.8066, 0.1293, 0.8268, 0.1167, 0.8276, 0.12, 0.8101, 0.1297, 0.8066, 0.1293, 0.8276, 0.12, 0.8292, 0.1231, 0.8101, 0.1297, 0.8101, 0.1297, 0.8292, 0.1231, 0.8133, 0.131, 0.8133, 0.131, 0.8292, 0.1231, 0.8315, 0.1256, 0.8161, 0.1329, 0.8315, 0.1256, 0.8343, 0.1276, 0.8184, 0.1355, 0.8343, 0.1276, 0.8375, 0.1288, 0.82, 0.1386, 0.8375, 0.1288, 0.8409, 0.1292, 0.8209, 0.1419, 0.8409, 0.1292, 0.857, 0.1419, 0.8209, 0.1454, 0.857, 0.1419, 0.857, 0.1454, 0.8209, 0.1454, 0.8209, 0.1419, 0.857, 0.1419, 0.8133, 0.131, 0.8315, 0.1256, 0.8161, 0.1329, 0.8161, 0.1329, 0.8343, 0.1276, 0.8184, 0.1355, 0.8184, 0.1355, 0.8375, 0.1288, 0.82, 0.1386, 0.8579, 0.1386, 0.857, 0.1419, 0.8409, 0.1292, 0.8476, 0.1586, 0.8618, 0.1544, 0.8504, 0.1606, 0.8504, 0.1606, 0.8646, 0.1563, 0.8527, 0.1631, 0.8527, 0.1631, 0.8678, 0.1576, 0.8543, 0.1662, 0.8543, 0.1662, 0.8713, 0.158, 0.8551, 0.1695, 0.8747, 0.1576, 0.8779, 0.1563, 0.8543, 0.1763, 0.8543, 0.1763, 0.8779, 0.1563, 0.8527, 0.1793, 0.8527, 0.1793, 0.8779, 0.1563, 0.8808, 0.1544, 0.8268, 0.1695, 0.8101, 0.1576, 0.8276, 0.1662, 0.8276, 0.1662, 0.8133, 0.1563, 0.8292, 0.1631, 0.8292, 0.1631, 0.8161, 0.1544, 0.8315, 0.1606, 0.8315, 0.1606, 0.8184, 0.1518, 0.8343, 0.1586, 0.8343, 0.1586, 0.82, 0.1487, 0.8375, 0.1574, 0.8209, 0.1419, 0.82, 0.1386, 0.8409, 0.1292, 0.8409, 0.157, 0.8375, 0.1574, 0.8209, 0.1454])
me_controller_007.materials.append(mat_material_001)
me_controller_007.use_remesh_preserve_volume = False
me_controller_007.use_remesh_preserve_attributes = False
me_controller_007.use_mirror_vertex_groups = False
me_controller_007.update()
me_controller_006 = bpy.data.meshes.new('Controller.006')
me_controller_006.from_pydata([(-0.4075, -0.1229, 0.89), (-0.2797, -0.1229, 0.7621), (-0.2797, -0.1229, 0.89), (-0.1518, -0.1229, 0.7621), (-0.02393, -0.1229, 0.89), (-0.02393, -0.1229, 1.018), (-0.1518, -0.1229, 1.146), (-0.2797, -0.1229, 1.146), (-0.4075, -0.1229, 1.018), (-0.2797, -0.1229, 1.018), (-0.1518, -0.1229, 1.018), (-0.1518, -0.1229, 0.89)], [(0, 8), (1, 3), (4, 5), (6, 7)], [(2, 0, 1), (9, 7, 8), (10, 5, 6), (11, 3, 4)])
_uv = me_controller_006.uv_layers.new(name='UVMap')
_uv.uv.foreach_set('vector', [0.4288, 0.6846, 0.4002, 0.6846, 0.4288, 0.656, 0.4288, 0.7133, 0.4288, 0.7419, 0.4002, 0.7133, 0.4575, 0.7133, 0.4861, 0.7133, 0.4575, 0.7419, 0.4575, 0.6846, 0.4575, 0.656, 0.4861, 0.6846])
me_controller_006.materials.append(mat_material_001)
me_controller_006.use_remesh_preserve_volume = False
me_controller_006.use_remesh_preserve_attributes = False
me_controller_006.use_mirror_vertex_groups = False
me_controller_006.update()
me_controller_005 = bpy.data.meshes.new('Controller.005')
me_controller_005.from_pydata([(-0.6628, 0.1057, 0.597), (-0.6628, -0.08485, 0.597), (-0.6628, 0.1057, -0.5968), (-0.6628, -0.08485, -0.5968)], [], [(0, 2, 1), (3, 1, 2)])
_uv = me_controller_005.uv_layers.new(name='UVMap')
_uv.uv.foreach_set('vector', [0.7946, 0.7613, 0.7946, 0.4938, 0.7519, 0.7613, 0.7338, 0.7613, 0.7338, 0.4938, 0.6912, 0.7613])
me_controller_005.materials.append(mat_material_001)
me_controller_005.use_remesh_preserve_volume = False
me_controller_005.use_remesh_preserve_attributes = False
me_controller_005.use_mirror_vertex_groups = False
me_controller_005.update()
me_controller_004 = bpy.data.meshes.new('Controller.004')
me_controller_004.from_pydata([(-0.6628, 0.1057, 0.597), (-0.6628, -0.08485, 0.597), (-0.7263, 0.1057, 0.597), (-0.7263, -0.08485, 0.597), (-0.6628, 0.1057, 1.232), (-0.7263, 0.1057, 1.232), (-0.6628, -0.08485, 1.232), (-0.7263, -0.08485, 1.232), (-0.6628, 0.1057, -1.232), (-0.6628, -0.08485, -1.232), (-0.7263, 0.1057, -1.232), (-0.7263, -0.08485, -1.232), (-0.6628, 0.1057, -0.5968), (-0.7263, 0.1057, -0.5968), (-0.6628, -0.08485, -0.5968), (-0.7263, -0.08485, -0.5968)], [], [(0, 1, 2), (2, 1, 3), (4, 0, 5), (5, 0, 2), (6, 4, 7), (7, 4, 5), (1, 6, 3), (3, 6, 7), (3, 7, 2), (2, 7, 5), (8, 9, 10), (10, 9, 11), (12, 8, 13), (13, 8, 10), (14, 12, 15), (15, 12, 13), (9, 14, 11), (11, 14, 15), (11, 15, 10), (10, 15, 13)])
_uv = me_controller_004.uv_layers.new(name='UVMap')
_uv.uv.foreach_set('vector', [0.5339, 0.9418, 0.5339, 0.8991, 0.5197, 0.9418, 0.5553, 0.8991, 0.5411, 0.9418, 0.5553, 0.9418, 0.9853, 0.1428, 0.9853, 0.0005129, 0.971, 0.1428, 0.9891, 0.343, 0.9749, 0.4853, 0.9891, 0.4853, 0.9159, 0.5268, 0.9294, 0.4863, 0.9294, 0.5313, 0.9446, 0.529, 0.9304, 0.4863, 0.9446, 0.4863, 0.987, 0.5716, 0.987, 0.7139, 0.9728, 0.5716, 0.4741, 0.9952, 0.4599, 0.8529, 0.4741, 0.8529, 0.9586, 0.4853, 0.9586, 0.343, 0.9159, 0.4853, 0.2749, 0.8572, 0.2322, 0.9995, 0.2749, 0.9995, 0.5858, 0.9418, 0.5858, 0.8991, 0.5716, 0.9418, 0.5706, 0.8991, 0.5563, 0.9418, 0.5706, 0.9418, 0.9853, 0.2861, 0.9853, 0.1438, 0.971, 0.2861, 0.987, 0.7149, 0.9728, 0.8571, 0.987, 0.8571, 0.3255, 0.904, 0.339, 0.8635, 0.339, 0.9085, 0.6377, 0.9418, 0.6235, 0.8991, 0.6377, 0.8991, 0.9738, 0.343, 0.9738, 0.4853, 0.9596, 0.343, 0.4589, 0.9952, 0.4446, 0.8529, 0.4589, 0.8529, 0.6388, 0.7831, 0.6796, 0.9194, 0.6796, 0.7708, 0.4436, 0.8529, 0.4009, 0.9952, 0.4436, 0.9952])
me_controller_004.materials.append(mat_material_001)
me_controller_004.use_remesh_preserve_volume = False
me_controller_004.use_remesh_preserve_attributes = False
me_controller_004.use_mirror_vertex_groups = False
me_controller_004.update()
me_controller_003 = bpy.data.meshes.new('Controller.003')
me_controller_003.from_pydata([(-0.4075, -0.1229, -0.5067), (-0.4075, -0.1229, 0.509), (0.09923, -0.1229, -0.5067), (0.09923, -0.1229, 0.509), (0.09923, -0.1483, -0.5067), (0.09923, -0.1483, 0.509), (-0.4075, -0.1483, 0.509), (-0.4075, -0.1483, -0.5067)], [], [(2, 3, 4), (4, 3, 5), (3, 1, 5), (5, 1, 6), (0, 2, 7), (7, 2, 4), (1, 0, 6), (6, 0, 7), (6, 7, 5), (5, 7, 4)])
_uv = me_controller_003.uv_layers.new(name='UVMap')
_uv.uv.foreach_set('vector', [0.9863, 0.2281, 0.9863, 0.0005129, 0.992, 0.2281, 0.992, 0.2281, 0.9863, 0.0005129, 0.992, 0.0005129, 0.1164, 0.9152, 0.2299, 0.9152, 0.1164, 0.9208, 0.1164, 0.9208, 0.2299, 0.9152, 0.2299, 0.9208, 0.799, 0.9131, 0.6855, 0.9131, 0.799, 0.9188, 0.799, 0.9188, 0.6855, 0.9131, 0.6855, 0.9188, 0.9881, 0.5716, 0.9881, 0.7991, 0.9938, 0.5716, 0.9938, 0.5716, 0.9881, 0.7991, 0.9938, 0.7991, 0.9149, 0.343, 0.9149, 0.5706, 0.8013, 0.343, 0.8013, 0.343, 0.9149, 0.5706, 0.8013, 0.5706])
me_controller_003.materials.append(mat_material_001)
me_controller_003.use_remesh_preserve_volume = False
me_controller_003.use_remesh_preserve_attributes = False
me_controller_003.use_mirror_vertex_groups = False
me_controller_003.update()
me_controller_002 = bpy.data.meshes.new('Controller.002')
me_controller_002.from_pydata([(-0.4075, -0.1229, 0.89), (-0.2797, -0.1229, 0.7621), (-0.2797, -0.1229, 0.89), (-0.1518, -0.1229, 0.7621), (-0.02393, -0.1229, 0.89), (-0.02393, -0.1229, 1.018), (-0.1518, -0.1229, 1.146), (-0.2797, -0.1229, 1.146), (-0.4075, -0.1229, 1.018), (-0.2797, -0.1229, 1.018), (-0.1518, -0.1229, 1.018), (-0.1518, -0.1229, 0.89), (-0.02393, -0.1483, 1.018), (-0.1518, -0.1483, 1.018), (-0.1518, -0.1483, 1.146), (-0.2797, -0.1483, 1.146), (-0.2797, -0.1483, 1.018), (-0.4075, -0.1483, 1.018), (-0.4075, -0.1483, 0.89), (-0.02393, -0.1483, 0.89), (-0.1518, -0.1483, 0.89), (-0.1518, -0.1483, 0.7621), (-0.2797, -0.1483, 0.7621), (-0.2797, -0.1483, 0.89)], [], [(5, 10, 12), (12, 10, 13), (10, 6, 13), (13, 6, 14), (6, 7, 14), (14, 7, 15), (7, 9, 15), (15, 9, 16), (9, 8, 16), (16, 8, 17), (8, 0, 17), (17, 0, 18), (4, 5, 19), (19, 5, 12), (11, 4, 20), (20, 4, 19), (3, 11, 21), (21, 11, 20), (1, 3, 22), (22, 3, 21), (2, 1, 23), (23, 1, 22), (0, 2, 18), (18, 2, 23), (17, 18, 16), (16, 18, 23), (13, 23, 20), (12, 20, 19), (12, 13, 20), (23, 22, 20), (20, 22, 21), (23, 13, 16), (16, 13, 14), (15, 16, 14)])
_uv = me_controller_002.uv_layers.new(name='UVMap')
_uv.uv.foreach_set('vector', [0.8607, 0.9188, 0.8893, 0.9188, 0.8607, 0.9245, 0.8607, 0.9245, 0.8893, 0.9188, 0.8893, 0.9245, 0.2835, 0.8859, 0.2835, 0.8572, 0.2892, 0.8859, 0.2892, 0.8859, 0.2835, 0.8572, 0.2892, 0.8572, 0.6855, 0.9198, 0.7141, 0.9198, 0.6855, 0.9255, 0.6855, 0.9255, 0.7141, 0.9198, 0.7141, 0.9255, 0.2768, 0.8572, 0.2768, 0.8859, 0.2824, 0.8572, 0.2824, 0.8572, 0.2768, 0.8859, 0.2824, 0.8859, 0.831, 0.9188, 0.8597, 0.9188, 0.831, 0.9245, 0.831, 0.9245, 0.8597, 0.9188, 0.8597, 0.9245, 0.4763, 0.8529, 0.4763, 0.8815, 0.482, 0.8529, 0.482, 0.8529, 0.4763, 0.8815, 0.482, 0.8815, 0.4763, 0.9112, 0.4763, 0.8826, 0.482, 0.9112, 0.482, 0.9112, 0.4763, 0.8826, 0.482, 0.8826, 0.3716, 0.9141, 0.343, 0.9141, 0.3716, 0.9198, 0.3716, 0.9198, 0.343, 0.9141, 0.343, 0.9198, 0.2835, 0.9155, 0.2835, 0.8869, 0.2892, 0.9155, 0.2892, 0.9155, 0.2835, 0.8869, 0.2892, 0.8869, 0.919, 0.9188, 0.8904, 0.9188, 0.919, 0.9245, 0.919, 0.9245, 0.8904, 0.9188, 0.8904, 0.9245, 0.2768, 0.8869, 0.2768, 0.9155, 0.2824, 0.8869, 0.2824, 0.8869, 0.2768, 0.9155, 0.2824, 0.9155, 0.83, 0.9188, 0.8013, 0.9188, 0.83, 0.9245, 0.83, 0.9245, 0.8013, 0.9188, 0.8013, 0.9245, 0.4617, 0.7708, 0.482, 0.7911, 0.4414, 0.7911, 0.4414, 0.7911, 0.482, 0.7911, 0.4617, 0.8113, 0.4212, 0.8113, 0.4617, 0.8113, 0.4414, 0.8316, 0.4009, 0.8316, 0.4414, 0.8316, 0.4212, 0.8519, 0.4009, 0.8316, 0.4212, 0.8113, 0.4414, 0.8316, 0.4617, 0.8113, 0.482, 0.8316, 0.4414, 0.8316, 0.4414, 0.8316, 0.482, 0.8316, 0.4617, 0.8519, 0.4617, 0.8113, 0.4212, 0.8113, 0.4414, 0.7911, 0.4414, 0.7911, 0.4212, 0.8113, 0.4009, 0.7911, 0.4212, 0.7708, 0.4414, 0.7911, 0.4009, 0.7911])
me_controller_002.materials.append(mat_material_001)
me_controller_002.use_remesh_preserve_volume = False
me_controller_002.use_remesh_preserve_attributes = False
me_controller_002.use_mirror_vertex_groups = False
me_controller_002.update()
me_controller_001 = bpy.data.meshes.new('Controller.001')
me_controller_001.from_pydata([(-0.09014, -0.1229, -0.9372), (-0.09014, -0.1483, -0.9372), (-0.0883, -0.1229, -0.9524), (-0.09557, -0.1483, -0.9229), (-0.09557, -0.1229, -0.9229), (-0.1043, -0.1483, -0.9103), (-0.1043, -0.1229, -0.9103), (-0.1157, -0.1483, -0.9001), (-0.1157, -0.1229, -0.9001), (-0.1293, -0.1483, -0.893), (-0.1293, -0.1229, -0.893), (-0.1441, -0.1483, -0.8893), (-0.1441, -0.1229, -0.8893), (-0.1595, -0.1483, -0.8893), (-0.1595, -0.1229, -0.8893), (-0.1743, -0.1483, -0.893), (-0.1743, -0.1229, -0.893), (-0.1879, -0.1483, -0.9001), (-0.1879, -0.1229, -0.9001), (-0.1993, -0.1483, -0.9103), (-0.1993, -0.1229, -0.9103), (-0.208, -0.1483, -0.9229), (-0.208, -0.1229, -0.9229), (-0.2135, -0.1483, -0.9372), (-0.2135, -0.1229, -0.9372), (-0.2153, -0.1483, -0.9524), (-0.2153, -0.1229, -0.9524), (-0.2135, -0.1483, -0.9676), (-0.2135, -0.1229, -0.9676), (-0.208, -0.1483, -0.9819), (-0.208, -0.1229, -0.9819), (-0.1993, -0.1483, -0.9945), (-0.1993, -0.1229, -0.9945), (-0.1879, -0.1483, -1.005), (-0.1879, -0.1229, -1.005), (-0.1743, -0.1483, -1.012), (-0.1743, -0.1229, -1.012), (-0.1595, -0.1483, -1.015), (-0.1595, -0.1229, -1.015), (-0.1441, -0.1483, -1.015), (-0.1441, -0.1229, -1.015), (-0.1293, -0.1483, -1.012), (-0.1293, -0.1229, -1.012), (-0.1157, -0.1483, -1.005), (-0.1157, -0.1229, -1.005), (-0.1043, -0.1483, -0.9945), (-0.1043, -0.1229, -0.9945), (-0.09557, -0.1483, -0.9819), (-0.09557, -0.1229, -0.9819), (-0.09014, -0.1483, -0.9676), (-0.09014, -0.1229, -0.9676), (-0.0883, -0.1483, -0.9524)], [], [(0, 1, 2), (0, 3, 1), (0, 4, 3), (3, 4, 5), (5, 4, 6), (7, 6, 8), (9, 8, 10), (11, 10, 12), (13, 12, 14), (15, 14, 16), (17, 16, 18), (19, 18, 20), (21, 20, 22), (23, 22, 24), (25, 24, 26), (27, 26, 28), (29, 28, 30), (31, 30, 32), (33, 32, 34), (35, 34, 36), (37, 36, 38), (39, 38, 40), (41, 40, 42), (43, 42, 44), (45, 44, 46), (47, 46, 48), (49, 48, 50), (51, 50, 2), (1, 51, 2), (5, 6, 7), (7, 8, 9), (9, 10, 11), (11, 12, 13), (13, 14, 15), (15, 16, 17), (17, 18, 19), (19, 20, 21), (21, 22, 23), (23, 24, 25), (25, 26, 27), (27, 28, 29), (29, 30, 31), (31, 32, 33), (33, 34, 35), (35, 36, 37), (37, 38, 39), (39, 40, 41), (41, 42, 43), (43, 44, 45), (45, 46, 47), (47, 48, 49), (49, 50, 51), (51, 1, 49), (49, 1, 47), (47, 1, 3), (45, 3, 5), (43, 5, 7), (41, 7, 9), (39, 9, 11), (37, 11, 13), (35, 13, 15), (33, 15, 17), (31, 17, 19), (29, 19, 21), (27, 21, 23), (25, 27, 23), (47, 3, 45), (45, 5, 43), (43, 7, 41), (41, 9, 39), (39, 11, 37), (37, 13, 35), (35, 15, 33), (33, 17, 31), (31, 19, 29), (29, 21, 27)])
_uv = me_controller_001.uv_layers.new(name='UVMap')
_uv.uv.foreach_set('vector', [0.2835, 0.9226, 0.2892, 0.9226, 0.2835, 0.926, 0.2835, 0.9226, 0.2892, 0.9194, 0.2892, 0.9226, 0.2835, 0.9226, 0.2835, 0.9194, 0.2892, 0.9194, 0.2892, 0.9194, 0.2835, 0.9194, 0.2892, 0.9166, 0.2892, 0.9166, 0.2835, 0.9194, 0.2835, 0.9166, 0.6637, 0.9261, 0.6611, 0.9204, 0.6637, 0.9204, 0.6667, 0.9261, 0.6637, 0.9204, 0.6667, 0.9204, 0.6701, 0.9261, 0.6667, 0.9204, 0.6701, 0.9204, 0.6735, 0.9261, 0.6701, 0.9204, 0.6735, 0.9204, 0.6768, 0.9261, 0.6735, 0.9204, 0.6768, 0.9204, 0.6799, 0.9261, 0.6768, 0.9204, 0.6799, 0.9204, 0.6824, 0.9261, 0.6799, 0.9204, 0.6824, 0.9204, 0.2824, 0.9194, 0.2768, 0.9166, 0.2768, 0.9194, 0.2824, 0.9226, 0.2768, 0.9194, 0.2768, 0.9226, 0.2824, 0.926, 0.2768, 0.9226, 0.2768, 0.926, 0.2824, 0.9294, 0.2768, 0.926, 0.2768, 0.9294, 0.2824, 0.9326, 0.2768, 0.9294, 0.2768, 0.9326, 0.2824, 0.9354, 0.2768, 0.9326, 0.2768, 0.9354, 0.3392, 0.9265, 0.3418, 0.9208, 0.3392, 0.9208, 0.3362, 0.9265, 0.3392, 0.9208, 0.3362, 0.9208, 0.3329, 0.9265, 0.3362, 0.9208, 0.3329, 0.9208, 0.3295, 0.9265, 0.3329, 0.9208, 0.3295, 0.9208, 0.3261, 0.9265, 0.3295, 0.9208, 0.3261, 0.9208, 0.3231, 0.9265, 0.3261, 0.9208, 0.3231, 0.9208, 0.3205, 0.9265, 0.3231, 0.9208, 0.3205, 0.9208, 0.2892, 0.9326, 0.2835, 0.9354, 0.2835, 0.9326, 0.2892, 0.9294, 0.2835, 0.9326, 0.2835, 0.9294, 0.2892, 0.926, 0.2835, 0.9294, 0.2835, 0.926, 0.2892, 0.9226, 0.2892, 0.926, 0.2835, 0.926, 0.6611, 0.9261, 0.6611, 0.9204, 0.6637, 0.9261, 0.6637, 0.9261, 0.6637, 0.9204, 0.6667, 0.9261, 0.6667, 0.9261, 0.6667, 0.9204, 0.6701, 0.9261, 0.6701, 0.9261, 0.6701, 0.9204, 0.6735, 0.9261, 0.6735, 0.9261, 0.6735, 0.9204, 0.6768, 0.9261, 0.6768, 0.9261, 0.6768, 0.9204, 0.6799, 0.9261, 0.6799, 0.9261, 0.6799, 0.9204, 0.6824, 0.9261, 0.2824, 0.9166, 0.2768, 0.9166, 0.2824, 0.9194, 0.2824, 0.9194, 0.2768, 0.9194, 0.2824, 0.9226, 0.2824, 0.9226, 0.2768, 0.9226, 0.2824, 0.926, 0.2824, 0.926, 0.2768, 0.926, 0.2824, 0.9294, 0.2824, 0.9294, 0.2768, 0.9294, 0.2824, 0.9326, 0.2824, 0.9326, 0.2768, 0.9326, 0.2824, 0.9354, 0.3418, 0.9265, 0.3418, 0.9208, 0.3392, 0.9265, 0.3392, 0.9265, 0.3392, 0.9208, 0.3362, 0.9265, 0.3362, 0.9265, 0.3362, 0.9208, 0.3329, 0.9265, 0.3329, 0.9265, 0.3329, 0.9208, 0.3295, 0.9265, 0.3295, 0.9265, 0.3295, 0.9208, 0.3261, 0.9265, 0.3261, 0.9265, 0.3261, 0.9208, 0.3231, 0.9265, 0.3231, 0.9265, 0.3231, 0.9208, 0.3205, 0.9265, 0.2892, 0.9354, 0.2835, 0.9354, 0.2892, 0.9326, 0.2892, 0.9326, 0.2835, 0.9326, 0.2892, 0.9294, 0.2892, 0.9294, 0.2835, 0.9294, 0.2892, 0.926, 0.5877, 0.9184, 0.5868, 0.915, 0.5892, 0.9214, 0.5892, 0.9214, 0.5868, 0.915, 0.5915, 0.924, 0.5915, 0.924, 0.5868, 0.915, 0.5868, 0.9116, 0.5943, 0.9259, 0.5868, 0.9116, 0.5877, 0.9083, 0.5976, 0.9271, 0.5877, 0.9083, 0.5892, 0.9052, 0.601, 0.9276, 0.5892, 0.9052, 0.5915, 0.9027, 0.6044, 0.9271, 0.5915, 0.9027, 0.5943, 0.9007, 0.6076, 0.9259, 0.5943, 0.9007, 0.5976, 0.8995, 0.6104, 0.924, 0.5976, 0.8995, 0.601, 0.8991, 0.6127, 0.9214, 0.601, 0.8991, 0.6044, 0.8995, 0.6143, 0.9184, 0.6044, 0.8995, 0.6076, 0.9007, 0.6151, 0.915, 0.6076, 0.9007, 0.6104, 0.9027, 0.6151, 0.9116, 0.6104, 0.9027, 0.6127, 0.9052, 0.6143, 0.9083, 0.6151, 0.9116, 0.6127, 0.9052, 0.5915, 0.924, 0.5868, 0.9116, 0.5943, 0.9259, 0.5943, 0.9259, 0.5877, 0.9083, 0.5976, 0.9271, 0.5976, 0.9271, 0.5892, 0.9052, 0.601, 0.9276, 0.601, 0.9276, 0.5915, 0.9027, 0.6044, 0.9271, 0.6044, 0.9271, 0.5943, 0.9007, 0.6076, 0.9259, 0.6076, 0.9259, 0.5976, 0.8995, 0.6104, 0.924, 0.6104, 0.924, 0.601, 0.8991, 0.6127, 0.9214, 0.6127, 0.9214, 0.6044, 0.8995, 0.6143, 0.9184, 0.6143, 0.9184, 0.6076, 0.9007, 0.6151, 0.915, 0.6151, 0.915, 0.6104, 0.9027, 0.6151, 0.9116])
me_controller_001.materials.append(mat_material_001)
me_controller_001.use_remesh_preserve_volume = False
me_controller_001.use_remesh_preserve_attributes = False
me_controller_001.use_mirror_vertex_groups = False
me_controller_001.update()
me_controller = bpy.data.meshes.new('Controller')
me_controller.from_pydata([(-0.6628, 0.1057, 0.597), (-0.6628, -0.08485, 0.597), (-0.6628, 0.1057, 1.232), (-0.6628, -0.08485, 1.232), (-0.6628, 0.1057, -1.232), (-0.6628, -0.08485, -1.232), (-0.6628, 0.1057, -0.5968), (-0.6628, -0.08485, -0.5968), (-0.1743, -0.1229, -0.893), (-0.1879, -0.1229, -0.9001), (-0.1993, -0.1229, -0.9103), (-0.208, -0.1229, -0.9229), (-0.2135, -0.1229, -0.9372), (-0.2153, -0.1229, -0.9524), (-0.2135, -0.1229, -0.9676), (-0.208, -0.1229, -0.9819), (-0.1993, -0.1229, -0.9945), (-0.1879, -0.1229, -1.005), (0.8612, 0.1311, -0.6349), (0.8612, 0.1311, -1.27), (0.3532, 0.1311, -0.6349), (-0.6628, 0.1311, -1.27), (-0.6628, 0.1311, 1.27), (0.3532, 0.1311, 0.6351), (0.8612, 0.1311, 1.27), (0.8612, 0.1311, 0.6351), (-0.08054, -0.1229, -1.117), (-0.6628, -0.1229, -1.27), (-0.07178, -0.1229, -1.13), (-0.06025, -0.1229, -1.14), (-0.4075, -0.1229, -0.5067), (-0.6628, -0.1229, 1.27), (-0.4075, -0.1229, 0.509), (-0.4075, -0.1229, 0.89), (-0.2797, -0.1229, 0.7621), (-0.08054, -0.1229, -0.7696), (-0.07178, -0.1229, -0.7569), (-0.06025, -0.1229, -0.7467), (0.09923, -0.1229, -0.5067), (-0.0466, -0.1229, -0.7396), (-0.03163, -0.1229, -0.7359), (-0.01622, -0.1229, -0.7359), (-0.001256, -0.1229, -0.7396), (0.01239, -0.1229, -0.7467), (0.02393, -0.1229, -0.7569), (0.03268, -0.1229, -0.7696), (0.03815, -0.1229, -0.784), (0.1218, -0.1229, -0.8928), (-0.1518, -0.1229, 0.7621), (0.09923, -0.1229, 0.509), (-0.02393, -0.1229, 0.89), (0.3532, -0.1229, 0.6351), (-0.02393, -0.1229, 1.018), (0.8612, -0.1229, 1.27), (-0.1518, -0.1229, 1.146), (-0.2797, -0.1229, 1.146), (-0.4075, -0.1229, 1.018), (0.3532, -0.1229, -0.6349), (0.1354, -0.1229, -0.9), (0.1469, -0.1229, -0.9102), (0.1556, -0.1229, -0.9228), (0.161, -0.1229, -0.9371), (0.1629, -0.1229, -0.9524), (0.161, -0.1229, -0.9676), (0.8612, -0.1229, -1.27), (0.8612, -0.1229, -0.6349), (0.1354, -0.1229, -1.005), (0.02393, -0.1229, -1.13), (0.01239, -0.1229, -1.14), (-0.001256, -0.1229, -1.147), (-0.01622, -0.1229, -1.151), (-0.03163, -0.1229, -1.151), (-0.0466, -0.1229, -1.147), (0.1469, -0.1229, -0.9946), (0.1556, -0.1229, -0.982), (0.8612, -0.1229, 0.6351)], [], [(18, 19, 20), (20, 19, 21), (22, 20, 21), (22, 23, 20), (22, 24, 23), (23, 24, 25), (26, 17, 27), (28, 27, 29), (28, 26, 27), (17, 16, 27), (27, 16, 15), (14, 27, 15), (14, 13, 27), (27, 13, 30), (31, 30, 32), (33, 32, 34), (13, 12, 30), (30, 12, 11), (10, 30, 11), (10, 9, 30), (30, 9, 8), (35, 30, 8), (35, 36, 30), (30, 36, 37), (38, 37, 39), (40, 38, 39), (40, 41, 38), (38, 41, 42), (43, 38, 42), (43, 44, 38), (38, 44, 45), (46, 38, 45), (46, 47, 38), (27, 30, 31), (34, 32, 48), (48, 32, 49), (50, 49, 51), (52, 51, 53), (54, 53, 31), (55, 31, 56), (49, 38, 51), (51, 38, 57), (57, 38, 58), (59, 57, 58), (59, 60, 57), (57, 60, 61), (62, 57, 61), (62, 63, 57), (57, 63, 64), (65, 57, 64), (38, 30, 37), (32, 33, 31), (31, 33, 56), (55, 54, 31), (54, 52, 53), (52, 50, 51), (50, 48, 49), (64, 67, 68), (69, 64, 68), (69, 70, 64), (64, 70, 27), (27, 70, 71), (72, 27, 71), (72, 29, 27), (66, 67, 64), (73, 64, 74), (73, 66, 64), (47, 58, 38), (63, 74, 64), (51, 75, 53), (21, 19, 27), (27, 19, 64), (65, 64, 18), (18, 64, 19), (57, 65, 20), (20, 65, 18), (51, 57, 23), (23, 57, 20), (75, 51, 25), (25, 51, 23), (53, 75, 24), (24, 75, 25), (31, 53, 22), (22, 53, 24), (0, 21, 6), (0, 22, 21), (0, 2, 22), (22, 2, 3), (31, 3, 1), (7, 31, 1), (7, 27, 31), (7, 5, 27), (27, 5, 21), (21, 5, 4), (6, 21, 4), (22, 3, 31)])
_uv = me_controller.uv_layers.new(name='UVMap')
_uv.uv.foreach_set('vector', [0.342, 0.7129, 0.342, 0.5706, 0.2281, 0.7129, 0.2281, 0.7129, 0.342, 0.5706, 0.0005129, 0.5706, 0.342, 0.000513, 0.1143, 0.4273, 0.342, 0.5696, 0.342, 0.000513, 0.1143, 0.1428, 0.1143, 0.4273, 0.342, 0.000513, 0.0005129, 0.0005129, 0.1143, 0.1428, 0.1143, 0.1428, 0.0005129, 0.0005129, 0.0005129, 0.1428, 0.8779, 0.131, 0.8526, 0.1069, 0.9121, 0.000513, 0.8808, 0.1329, 0.9121, 0.000513, 0.883, 0.1355, 0.8808, 0.1329, 0.8779, 0.131, 0.9121, 0.000513, 0.8526, 0.1069, 0.8504, 0.1043, 0.9121, 0.000513, 0.9121, 0.000513, 0.8504, 0.1043, 0.8475, 0.1024, 0.8443, 0.1012, 0.9121, 0.000513, 0.8475, 0.1024, 0.8443, 0.1012, 0.8409, 0.1008, 0.9121, 0.000513, 0.9121, 0.000513, 0.8409, 0.1008, 0.7411, 0.0577, 0.343, 0.7698, 0.4002, 0.3717, 0.4002, 0.5993, 0.4002, 0.6846, 0.4002, 0.5993, 0.4288, 0.656, 0.8409, 0.1008, 0.8375, 0.1012, 0.7411, 0.0577, 0.7411, 0.0577, 0.8375, 0.1012, 0.8343, 0.1024, 0.8315, 0.1043, 0.7411, 0.0577, 0.8343, 0.1024, 0.8315, 0.1043, 0.8292, 0.1069, 0.7411, 0.0577, 0.7411, 0.0577, 0.8292, 0.1069, 0.8276, 0.11, 0.8, 0.131, 0.7411, 0.0577, 0.8276, 0.11, 0.8, 0.131, 0.7972, 0.1329, 0.7411, 0.0577, 0.7411, 0.0577, 0.7972, 0.1329, 0.7949, 0.1355, 0.7411, 0.1712, 0.7949, 0.1355, 0.7933, 0.1386, 0.7924, 0.1419, 0.7411, 0.1712, 0.7933, 0.1386, 0.7924, 0.1419, 0.7924, 0.1454, 0.7411, 0.1712, 0.7411, 0.1712, 0.7924, 0.1454, 0.7933, 0.1487, 0.7949, 0.1518, 0.7411, 0.1712, 0.7933, 0.1487, 0.7949, 0.1518, 0.7972, 0.1544, 0.7411, 0.1712, 0.7411, 0.1712, 0.7972, 0.1544, 0.8, 0.1563, 0.8032, 0.1576, 0.7411, 0.1712, 0.8, 0.1563, 0.8032, 0.1576, 0.8276, 0.1763, 0.7411, 0.1712, 0.9121, 0.000513, 0.7411, 0.0577, 0.343, 0.0005129, 0.4288, 0.656, 0.4002, 0.5993, 0.4575, 0.656, 0.4575, 0.656, 0.4002, 0.5993, 0.5137, 0.5993, 0.4861, 0.6846, 0.5137, 0.5993, 0.5706, 0.6275, 0.4861, 0.7133, 0.5706, 0.6275, 0.6844, 0.7698, 0.4575, 0.7419, 0.6844, 0.7698, 0.343, 0.7698, 0.4288, 0.7419, 0.343, 0.7698, 0.4002, 0.7133, 0.5137, 0.5993, 0.5137, 0.3717, 0.5706, 0.6275, 0.5706, 0.6275, 0.5137, 0.3717, 0.5706, 0.343, 0.7698, 0.2281, 0.7411, 0.1712, 0.8292, 0.1793, 0.8315, 0.1819, 0.7698, 0.2281, 0.8292, 0.1793, 0.8315, 0.1819, 0.8343, 0.1839, 0.7698, 0.2281, 0.7698, 0.2281, 0.8343, 0.1839, 0.8375, 0.1851, 0.8409, 0.1855, 0.7698, 0.2281, 0.8375, 0.1851, 0.8409, 0.1855, 0.8444, 0.1851, 0.7698, 0.2281, 0.7698, 0.2281, 0.8444, 0.1851, 0.9121, 0.342, 0.7698, 0.342, 0.7698, 0.2281, 0.9121, 0.342, 0.7411, 0.1712, 0.7411, 0.0577, 0.7949, 0.1355, 0.4002, 0.5993, 0.4002, 0.6846, 0.343, 0.7698, 0.343, 0.7698, 0.4002, 0.6846, 0.4002, 0.7133, 0.4288, 0.7419, 0.4575, 0.7419, 0.343, 0.7698, 0.4575, 0.7419, 0.4861, 0.7133, 0.6844, 0.7698, 0.4861, 0.7133, 0.4861, 0.6846, 0.5706, 0.6275, 0.4861, 0.6846, 0.4575, 0.656, 0.5137, 0.5993, 0.9121, 0.342, 0.8808, 0.1544, 0.883, 0.1518, 0.8846, 0.1487, 0.9121, 0.342, 0.883, 0.1518, 0.8846, 0.1487, 0.8855, 0.1454, 0.9121, 0.342, 0.9121, 0.342, 0.8855, 0.1454, 0.9121, 0.000513, 0.9121, 0.000513, 0.8855, 0.1454, 0.8855, 0.1419, 0.8846, 0.1386, 0.9121, 0.000513, 0.8855, 0.1419, 0.8846, 0.1386, 0.883, 0.1355, 0.9121, 0.000513, 0.8527, 0.1793, 0.8808, 0.1544, 0.9121, 0.342, 0.8504, 0.1819, 0.9121, 0.342, 0.8476, 0.1839, 0.8504, 0.1819, 0.8527, 0.1793, 0.9121, 0.342, 0.8276, 0.1763, 0.8292, 0.1793, 0.7411, 0.1712, 0.8444, 0.1851, 0.8476, 0.1839, 0.9121, 0.342, 0.5706, 0.6275, 0.6844, 0.6275, 0.6844, 0.7698, 0.8585, 0.5809, 0.9146, 0.9177, 0.9146, 0.5716, 0.97, 0.0005129, 0.9131, 0.342, 0.97, 0.342, 0.2892, 0.7139, 0.2892, 0.8562, 0.2322, 0.7139, 0.1733, 0.8562, 0.1164, 0.7139, 0.1733, 0.7139, 0.5349, 0.8726, 0.5858, 0.7708, 0.5858, 0.8981, 0.1164, 0.9141, 0.2302, 0.8572, 0.2302, 0.9141, 0.05742, 0.7139, 0.05742, 0.9985, 0.0005129, 0.7139, 0.1154, 0.9985, 0.05845, 0.7139, 0.1154, 0.7139, 0.483, 0.7963, 0.5339, 0.8981, 0.5339, 0.7708, 0.6377, 0.8981, 0.6377, 0.7708, 0.5868, 0.7963, 0.3999, 0.7708, 0.3999, 0.9131, 0.343, 0.7708, 0.2312, 0.8562, 0.1743, 0.7139, 0.2312, 0.7139, 0.8013, 0.9084, 0.8575, 0.5716, 0.8575, 0.9177, 0.9718, 0.5716, 0.9718, 0.9177, 0.9157, 0.9084, 0.7946, 0.7613, 0.8003, 0.343, 0.7946, 0.4938, 0.7946, 0.7613, 0.8003, 0.9121, 0.8003, 0.343, 0.7946, 0.7613, 0.7946, 0.9035, 0.8003, 0.9121, 0.8003, 0.9121, 0.7946, 0.9035, 0.7519, 0.9035, 0.9881, 0.9512, 0.9961, 0.9422, 0.9881, 0.8002, 0.7338, 0.7613, 0.7424, 0.343, 0.7338, 0.4938, 0.7338, 0.7613, 0.7424, 0.9121, 0.7424, 0.343, 0.7338, 0.7613, 0.7338, 0.9035, 0.7424, 0.9121, 0.7424, 0.9121, 0.7338, 0.9035, 0.6855, 0.9121, 0.2902, 0.8567, 0.339, 0.8625, 0.2981, 0.8502, 0.339, 0.7139, 0.2902, 0.8567, 0.2981, 0.8502, 0.8003, 0.9121, 0.7519, 0.9035, 0.7434, 0.9121])
me_controller.materials.append(mat_material_001)
me_controller.use_remesh_preserve_volume = False
me_controller.use_remesh_preserve_attributes = False
me_controller.use_mirror_vertex_groups = False
me_controller.update()

# ---- objects
ob_controller_010 = bpy.data.objects.new('Controller.010', me_controller_010)
ob_controller_009 = bpy.data.objects.new('Controller.009', me_controller_009)
ob_controller_008 = bpy.data.objects.new('Controller.008', me_controller_008)
ob_controller_007 = bpy.data.objects.new('Controller.007', me_controller_007)
ob_controller_006 = bpy.data.objects.new('Controller.006', me_controller_006)
ob_controller_005 = bpy.data.objects.new('Controller.005', me_controller_005)
ob_controller_004 = bpy.data.objects.new('Controller.004', me_controller_004)
ob_controller_003 = bpy.data.objects.new('Controller.003', me_controller_003)
ob_controller_002 = bpy.data.objects.new('Controller.002', me_controller_002)
ob_controller_001 = bpy.data.objects.new('Controller.001', me_controller_001)
ob_controller = bpy.data.objects.new('Controller', me_controller)
ob_lamp = bpy.data.objects.new('Lamp', light_lamp)
ob_camera = bpy.data.objects.new('Camera', cam_camera)

# ---- transforms, parenting, visibility, modifiers, constraints
ob_controller_010.location = (-0.4948, 3.019, 0.3364)
ob_controller_010.rotation_euler = (-1.571, -0.0, 0.0)
ob_controller_010.scale = (1.2, 1.0, 1.2)
ob_controller_010.lineart.crease_threshold = 0.0
ob_controller_009.location = (-0.4948, 3.019, 0.3364)
ob_controller_009.rotation_euler = (-1.571, -0.0, 0.0)
ob_controller_009.scale = (1.2, 1.0, 1.2)
ob_controller_009.lineart.crease_threshold = 0.0
ob_controller_008.location = (-0.4948, 3.019, 0.3364)
ob_controller_008.rotation_euler = (-1.571, -0.0, 0.0)
ob_controller_008.scale = (1.2, 1.0, 1.2)
ob_controller_008.lineart.crease_threshold = 0.0
ob_controller_007.location = (-0.4948, 3.019, 0.3364)
ob_controller_007.rotation_euler = (-1.571, -0.0, 0.0)
ob_controller_007.scale = (1.2, 1.0, 1.2)
ob_controller_007.lineart.crease_threshold = 0.0
ob_controller_006.location = (-0.1055, -1.079, 0.3364)
ob_controller_006.rotation_euler = (-1.571, -0.0, 0.0)
ob_controller_006.scale = (1.1, 1.0, 1.1)
ob_controller_006.lineart.crease_threshold = 0.0
ob_controller_005.location = (-0.3089, 0.9175, 0.3364)
ob_controller_005.rotation_euler = (-1.571, -0.0, 0.0)
ob_controller_005.lineart.crease_threshold = 0.0
ob_controller_004.location = (-0.3089, 0.9175, 0.3364)
ob_controller_004.rotation_euler = (-1.571, -0.0, 0.0)
ob_controller_004.lineart.crease_threshold = 0.0
ob_controller_003.location = (-0.3089, 0.9175, 0.3364)
ob_controller_003.rotation_euler = (-1.571, -0.0, 0.0)
ob_controller_003.lineart.crease_threshold = 0.0
ob_controller_002.location = (-0.1055, -1.079, 0.3364)
ob_controller_002.rotation_euler = (-1.571, -0.0, 0.0)
ob_controller_002.scale = (1.1, 1.0, 1.1)
ob_controller_002.lineart.crease_threshold = 0.0
ob_controller_001.location = (-0.4948, 3.019, 0.3364)
ob_controller_001.rotation_euler = (-1.571, -0.0, 0.0)
ob_controller_001.scale = (1.2, 1.0, 1.2)
ob_controller_001.lineart.crease_threshold = 0.0
ob_controller.location = (-0.3089, 0.9175, 0.3364)
ob_controller.rotation_euler = (-1.571, -0.0, 0.0)
ob_controller.lineart.crease_threshold = 0.0
ob_lamp.location = (4.076, 1.005, 5.904)
ob_lamp.rotation_euler = (0.6503, 0.05522, 1.866)
ob_lamp.lock_rotations_4d = False
ob_lamp.empty_display_type = 'ARROWS'
ob_lamp.color = (0.0, 0.0, 0.0, 0.0)
ob_lamp.lineart.crease_threshold = 0.0
ob_camera.location = (7.481, -6.508, 5.344)
ob_camera.rotation_euler = (1.109, 0.01082, 0.8149)
ob_camera.lock_rotations_4d = False
ob_camera.empty_display_type = 'ARROWS'
ob_camera.color = (0.0, 0.0, 0.0, 0.0)
ob_camera.display_type = 'WIRE'
ob_camera.lineart.crease_threshold = 0.0

# ---- collection membership
col_collection_1.objects.link(ob_controller_010)
col_collection_1.objects.link(ob_controller_009)
col_collection_1.objects.link(ob_controller_008)
col_collection_1.objects.link(ob_controller_007)
col_collection_1.objects.link(ob_controller_006)
col_collection_1.objects.link(ob_controller_005)
col_collection_1.objects.link(ob_controller_004)
col_collection_1.objects.link(ob_controller_003)
col_collection_1.objects.link(ob_controller_002)
col_collection_1.objects.link(ob_controller_001)
col_collection_1.objects.link(ob_controller)
col_collection_1.objects.link(ob_lamp)
col_collection_1.objects.link(ob_camera)

# ---- scene / render settings (as saved in the file)
scene.camera = ob_camera
scene.frame_start = 1; scene.frame_end = 250; scene.frame_set(1)
scene.render.engine = 'BLENDER_EEVEE_NEXT'
scene.render.resolution_percentage = 50
scene.render.dither_intensity = 0.0
scene.cycles.use_denoising = False
scene.cycles.samples = 10
scene.cycles.sampling_pattern = 'TABULATED_SOBOL'
scene.cycles.light_sampling_threshold = 0.0
scene.cycles.use_adaptive_sampling = False
scene.cycles.use_light_tree = False
scene.cycles.blur_glossy = 0.0
scene.cycles.pixel_filter_type = 'GAUSSIAN'
scene.cycles.sample_clamp_indirect = 0.0
scene.view_settings.view_transform = 'Standard'
bpy.context.view_layer.update()
